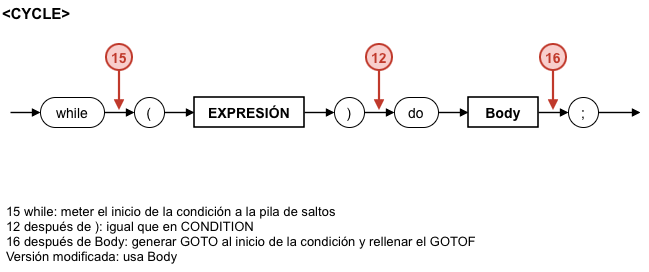

The diagram above was exported from draw.io. Its source (the exported page's mxGraphModel, read from the mxfile embedded in the PNG):
<mxGraphModel dx="1054" dy="680" grid="1" gridSize="10" guides="1" tooltips="1" connect="1" arrows="1" fold="1" page="1" pageScale="1" pageWidth="1169" pageHeight="827" math="0" shadow="0">
  <root>
    <mxCell id="0" />
    <mxCell id="1" parent="0" />
    <mxCell id="c144" parent="1" style="text;html=0;fillColor=none;strokeColor=none;fontColor=#000000;fontStyle=1;fontSize=15;align=left;verticalAlign=middle;fontFamily=Arial;" value="&lt;CYCLE&gt;" vertex="1">
      <mxGeometry height="24" width="200" x="10" y="8" as="geometry" />
    </mxCell>
    <mxCell id="c145" edge="1" parent="1" style="endArrow=block;endFill=1;endSize=5;html=1;rounded=0;strokeColor=#000000;strokeWidth=1.4;">
      <mxGeometry relative="1" as="geometry">
        <mxPoint x="20" y="120" as="sourcePoint" />
        <mxPoint x="50" y="120" as="targetPoint" />
      </mxGeometry>
    </mxCell>
    <mxCell id="c146" edge="1" parent="1" style="endArrow=block;endFill=1;endSize=5;html=1;rounded=0;strokeColor=#000000;strokeWidth=1.4;">
      <mxGeometry relative="1" as="geometry">
        <mxPoint x="114" y="120" as="sourcePoint" />
        <mxPoint x="144" y="120" as="targetPoint" />
      </mxGeometry>
    </mxCell>
    <mxCell id="c147" edge="1" parent="1" style="endArrow=block;endFill=1;endSize=5;html=1;rounded=0;strokeColor=#000000;strokeWidth=1.4;">
      <mxGeometry relative="1" as="geometry">
        <mxPoint x="174" y="120" as="sourcePoint" />
        <mxPoint x="204" y="120" as="targetPoint" />
      </mxGeometry>
    </mxCell>
    <mxCell id="c148" edge="1" parent="1" style="endArrow=block;endFill=1;endSize=5;html=1;rounded=0;strokeColor=#000000;strokeWidth=1.4;">
      <mxGeometry relative="1" as="geometry">
        <mxPoint x="314" y="120" as="sourcePoint" />
        <mxPoint x="344" y="120" as="targetPoint" />
      </mxGeometry>
    </mxCell>
    <mxCell id="c149" edge="1" parent="1" style="endArrow=block;endFill=1;endSize=5;html=1;rounded=0;strokeColor=#000000;strokeWidth=1.4;">
      <mxGeometry relative="1" as="geometry">
        <mxPoint x="374" y="120" as="sourcePoint" />
        <mxPoint x="404" y="120" as="targetPoint" />
      </mxGeometry>
    </mxCell>
    <mxCell id="c150" edge="1" parent="1" style="endArrow=block;endFill=1;endSize=5;html=1;rounded=0;strokeColor=#000000;strokeWidth=1.4;">
      <mxGeometry relative="1" as="geometry">
        <mxPoint x="448" y="120" as="sourcePoint" />
        <mxPoint x="478" y="120" as="targetPoint" />
      </mxGeometry>
    </mxCell>
    <mxCell id="c151" edge="1" parent="1" style="endArrow=block;endFill=1;endSize=5;html=1;rounded=0;strokeColor=#000000;strokeWidth=1.4;">
      <mxGeometry relative="1" as="geometry">
        <mxPoint x="548" y="120" as="sourcePoint" />
        <mxPoint x="578" y="120" as="targetPoint" />
      </mxGeometry>
    </mxCell>
    <mxCell id="c152" edge="1" parent="1" style="endArrow=block;endFill=1;endSize=5;html=1;rounded=0;strokeColor=#000000;strokeWidth=1.4;">
      <mxGeometry relative="1" as="geometry">
        <mxPoint x="608" y="120" as="sourcePoint" />
        <mxPoint x="650" y="120" as="targetPoint" />
      </mxGeometry>
    </mxCell>
    <mxCell id="c153" parent="1" style="rounded=1;arcSize=50;whiteSpace=wrap;html=1;fillColor=#FFFFFF;strokeColor=#000000;fontColor=#000000;fontFamily=Arial;fontSize=14;" value="while" vertex="1">
      <mxGeometry height="30" width="64" x="50" y="105" as="geometry" />
    </mxCell>
    <mxCell id="c154" parent="1" style="rounded=1;arcSize=50;whiteSpace=wrap;html=1;fillColor=#FFFFFF;strokeColor=#000000;fontColor=#000000;fontFamily=Arial;fontSize=14;" value="(" vertex="1">
      <mxGeometry height="30" width="30" x="144" y="105" as="geometry" />
    </mxCell>
    <mxCell id="c155" parent="1" style="rounded=0;whiteSpace=wrap;html=1;fillColor=#FFFFFF;strokeColor=#000000;strokeWidth=1.6;fontColor=#000000;fontFamily=Arial;fontSize=14;fontStyle=1;" value="EXPRESIÓN" vertex="1">
      <mxGeometry height="30" width="110" x="204" y="105" as="geometry" />
    </mxCell>
    <mxCell id="c156" parent="1" style="rounded=1;arcSize=50;whiteSpace=wrap;html=1;fillColor=#FFFFFF;strokeColor=#000000;fontColor=#000000;fontFamily=Arial;fontSize=14;" value=")" vertex="1">
      <mxGeometry height="30" width="30" x="344" y="105" as="geometry" />
    </mxCell>
    <mxCell id="c157" parent="1" style="rounded=1;arcSize=50;whiteSpace=wrap;html=1;fillColor=#FFFFFF;strokeColor=#000000;fontColor=#000000;fontFamily=Arial;fontSize=14;" value="do" vertex="1">
      <mxGeometry height="30" width="44" x="404" y="105" as="geometry" />
    </mxCell>
    <mxCell id="c158" parent="1" style="rounded=0;whiteSpace=wrap;html=1;fillColor=#FFFFFF;strokeColor=#000000;strokeWidth=1.6;fontColor=#000000;fontFamily=Arial;fontSize=14;fontStyle=1;" value="Body" vertex="1">
      <mxGeometry height="30" width="70" x="478" y="105" as="geometry" />
    </mxCell>
    <mxCell id="c159" parent="1" style="rounded=1;arcSize=50;whiteSpace=wrap;html=1;fillColor=#FFFFFF;strokeColor=#000000;fontColor=#000000;fontFamily=Arial;fontSize=14;" value=";" vertex="1">
      <mxGeometry height="30" width="30" x="578" y="105" as="geometry" />
    </mxCell>
    <mxCell id="c160" edge="1" parent="1" style="endArrow=block;endFill=1;endSize=5;html=1;rounded=0;strokeColor=#C0392B;strokeWidth=2.2;">
      <mxGeometry relative="1" as="geometry">
        <mxPoint x="129" y="78" as="sourcePoint" />
        <mxPoint x="129" y="118" as="targetPoint" />
      </mxGeometry>
    </mxCell>
    <mxCell id="c161" parent="1" style="ellipse;shape=ellipse;perimeter=ellipsePerimeter;whiteSpace=wrap;html=1;aspect=fixed;fillColor=#F8CECC;strokeColor=#C0392B;strokeWidth=2;fontColor=#C0392B;fontStyle=1;fontSize=14;fontFamily=Arial;" value="15" vertex="1">
      <mxGeometry height="26" width="26" x="116" y="52" as="geometry" />
    </mxCell>
    <mxCell id="c162" edge="1" parent="1" style="endArrow=block;endFill=1;endSize=5;html=1;rounded=0;strokeColor=#C0392B;strokeWidth=2.2;">
      <mxGeometry relative="1" as="geometry">
        <mxPoint x="389" y="78" as="sourcePoint" />
        <mxPoint x="389" y="118" as="targetPoint" />
      </mxGeometry>
    </mxCell>
    <mxCell id="c163" parent="1" style="ellipse;shape=ellipse;perimeter=ellipsePerimeter;whiteSpace=wrap;html=1;aspect=fixed;fillColor=#F8CECC;strokeColor=#C0392B;strokeWidth=2;fontColor=#C0392B;fontStyle=1;fontSize=14;fontFamily=Arial;" value="12" vertex="1">
      <mxGeometry height="26" width="26" x="376" y="52" as="geometry" />
    </mxCell>
    <mxCell id="c164" edge="1" parent="1" style="endArrow=block;endFill=1;endSize=5;html=1;rounded=0;strokeColor=#C0392B;strokeWidth=2.2;">
      <mxGeometry relative="1" as="geometry">
        <mxPoint x="563" y="78" as="sourcePoint" />
        <mxPoint x="563" y="118" as="targetPoint" />
      </mxGeometry>
    </mxCell>
    <mxCell id="c165" parent="1" style="ellipse;shape=ellipse;perimeter=ellipsePerimeter;whiteSpace=wrap;html=1;aspect=fixed;fillColor=#F8CECC;strokeColor=#C0392B;strokeWidth=2;fontColor=#C0392B;fontStyle=1;fontSize=14;fontFamily=Arial;" value="16" vertex="1">
      <mxGeometry height="26" width="26" x="550" y="52" as="geometry" />
    </mxCell>
    <mxCell id="c166" parent="1" style="text;html=0;whiteSpace=wrap;fillColor=none;strokeColor=none;fontColor=#000000;align=left;verticalAlign=top;fontFamily=Arial;fontSize=13;spacingLeft=4;" value="15 while: meter el inicio de la condición a la pila de saltos&#10;12 después de ): igual que en CONDITION&#10;16 después de Body: generar GOTO al inicio de la condición y rellenar el GOTOF&#10;Versión modificada: usa Body" vertex="1">
      <mxGeometry height="75" width="490" x="10" y="205" as="geometry" />
    </mxCell>
  </root>
</mxGraphModel>